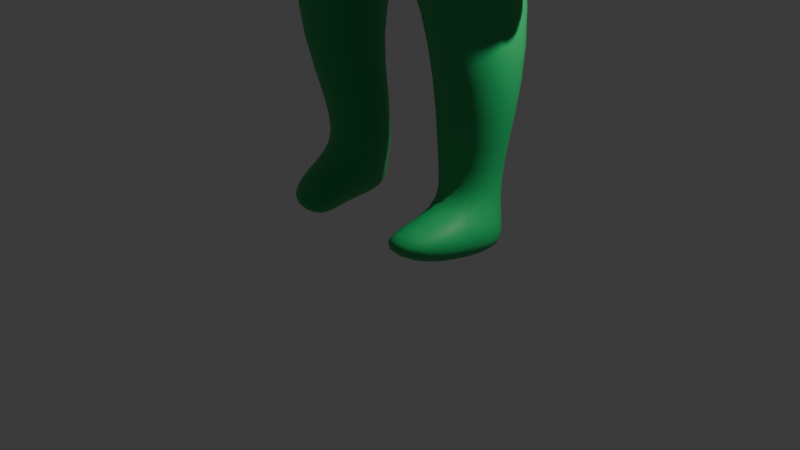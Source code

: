 # Source: mascotte.blend  (saved by Blender 5.0.118; exported with 4.5.12 LTS)
import bpy
from mathutils import Matrix  # noqa: F401  (used for matrix-valued properties, if any)

bpy.ops.wm.read_factory_settings(use_empty=True)
scene = bpy.context.scene
scene.name = 'Scene'

# ---- collections
col_collection = bpy.data.collections.new('Collection'); scene.collection.children.link(col_collection)

# ---- materials (node trees are filled in below, after node groups)
mat_material = bpy.data.materials.new('Material')
mat_material.alpha_threshold = 0.0
mat_material.use_backface_culling_lightprobe_volume = False
mat_material.roughness = 0.5
mat_material.line_color = (0.0, 0.0, 0.0, 1.0)
mat_material_001 = bpy.data.materials.new('Material.001')
mat_pupille = bpy.data.materials.new('Pupille')

# ---- material node trees
mat_material.use_nodes = True; mat_material.node_tree.nodes.clear()
_N = mat_material.node_tree.nodes; _L = mat_material.node_tree.links
n0 = _N.new('ShaderNodeOutputMaterial'); n0.name = 'Material Output'; n0.location = (200, 100)
n1 = _N.new('ShaderNodeBsdfPrincipled'); n1.name = 'Principled BSDF'; n1.location = (-200, 100)
n1.inputs[0].default_value = (0.02935, 0.4982, 0.1418, 1.0)
_L.new(n1.outputs[0], n0.inputs[0])
n0.is_active_output = True
mat_material_001.use_nodes = True; mat_material_001.node_tree.nodes.clear()
_N = mat_material_001.node_tree.nodes; _L = mat_material_001.node_tree.links
n0 = _N.new('ShaderNodeBsdfPrincipled'); n0.name = 'Principled BSDF'; n0.location = (-200, 100)
n1 = _N.new('ShaderNodeOutputMaterial'); n1.name = 'Material Output'; n1.location = (200, 100)
_L.new(n0.outputs[0], n1.inputs[0])
n1.is_active_output = True
mat_pupille.use_nodes = True; mat_pupille.node_tree.nodes.clear()
_N = mat_pupille.node_tree.nodes; _L = mat_pupille.node_tree.links
n0 = _N.new('ShaderNodeBsdfPrincipled'); n0.name = 'Principled BSDF'; n0.location = (-200, 100)
n0.inputs[0].default_value = (0.0, 0.0, 0.0, 1.0)
n1 = _N.new('ShaderNodeOutputMaterial'); n1.name = 'Material Output'; n1.location = (200, 100)
_L.new(n0.outputs[0], n1.inputs[0])
n1.is_active_output = True

# ---- world
world_world = bpy.data.worlds.new('World'); scene.world = world_world
world_world.use_nodes = True; world_world.node_tree.nodes.clear()
_N = world_world.node_tree.nodes; _L = world_world.node_tree.links
n0 = _N.new('ShaderNodeOutputWorld'); n0.name = 'World Output'; n0.location = (200, 100)
n1 = _N.new('ShaderNodeBackground'); n1.name = 'Background'; n1.location = (-200, 100)
n1.inputs[0].default_value = (0.05088, 0.05088, 0.05088, 1.0)
_L.new(n1.outputs[0], n0.inputs[0])
n0.is_active_output = True
world_world.color = (0.05088, 0.05088, 0.05088)
world_world.sun_shadow_jitter_overblur = 0.0

# ---- cameras
cam_camera = bpy.data.cameras.new('Camera')
cam_camera.clip_end = 100.0
cam_camera.ortho_scale = 7.314

# ---- lights
light_light = bpy.data.lights.new('Light', 'POINT')
light_light.energy = 1000.0
light_light.shadow_soft_size = 0.1

# ---- meshes
me_cube = bpy.data.meshes.new('Cube')
me_cube.from_pydata([(1.595, 0.5803, 5.312), (0.7244, 0.5387, 4.323), (1.601, -0.3448, 5.338), (0.7244, -0.3456, 4.392), (0.0, 0.7778, 5.664), (0.0, 0.7262, 4.486), (0.0, -0.7191, 5.554), (0.0, -0.5491, 4.542), (1.103, 0.673, 3.378), (1.103, -0.4193, 3.322), (0.0, 0.9889, 3.153), (0.0, -0.5567, 3.136), (1.504, 0.4601, 2.027), (1.504, -0.3891, 2.091), (0.6561, 0.6294, 1.996), (0.6561, -0.5584, 2.06), (1.206, 0.3814, 0.2282), (1.206, -0.1871, 0.4253), (0.5425, 0.5837, 0.2541), (0.5425, -0.1955, 0.4513), (0.8834, 0.7122, 5.279), (0.0, -0.788, 4.814), (0.9071, -0.2135, 5.301), (0.0, 0.8109, 4.816), (1.954, 0.4202, 5.015), (1.954, 0.001775, 5.015), (2.024, 0.484, 4.386), (2.04, -0.008664, 4.406), (1.207, 0.3814, -0.0615), (1.207, -0.123, -0.0615), (0.5433, 0.5837, -0.0356), (0.5433, -0.1314, -0.0356), (0.3869, -0.8839, 0.2478), (0.9263, -0.8576, 0.2488), (0.3879, -0.6077, -0.02574), (0.9273, -0.5814, -0.02482), (1.37, -0.2531, 5.649), (0.0, -0.506, 5.682), (1.373, 0.6048, 5.581), (0.0, 0.6118, 5.618), (0.3665, -0.02727, 6.561), (0.0, -0.07231, 6.039), (0.3665, 0.3936, 6.576), (0.0, 0.6347, 6.114), (1.38, 0.5009, 3.814), (1.34, 0.1301, 3.811), (2.103, 0.4905, 3.479), (2.035, -0.1296, 3.547), (1.35, 0.4193, 2.981), (1.386, 0.1482, 3.008), (1.889, 0.4101, 3.004), (1.905, 0.02005, 3.024), (2.11, -0.02101, 3.713), (2.094, 0.4512, 3.693), (1.174, -0.01331, 4.203), (1.158, 0.515, 4.183), (1.003, 0.4912, 3.719), (0.0, -0.5529, 3.992), (1.003, -0.3376, 3.789), (0.0, 0.7262, 3.908), (0.3665, -0.02727, 6.678), (0.3665, 0.4007, 6.678), (0.0, 0.6418, 6.486), (0.3376, -0.02727, 7.085), (0.0, -0.07231, 7.239), (0.3376, 0.4007, 7.085), (0.0, 0.6418, 7.239), (0.2728, -0.36, 6.451), (0.0, -0.3828, 6.155), (0.2728, -0.36, 6.723), (0.0, -0.3828, 6.636), (0.0, -0.3828, 7.046), (0.2669, -0.36, 7.005), (0.0, -0.1556, 6.104), (0.0, 0.4847, 5.96), (1.334, 0.6067, 5.917), (1.331, 0.1305, 5.915), (0.421, -0.1173, 0.7156), (1.051, -0.01783, 0.681), (0.421, 0.5696, 0.7156), (1.051, 0.4701, 0.681), (1.568, 0.3519, 2.92), (1.568, 0.01668, 2.92), (1.765, 0.3427, 2.601), (1.765, 0.02005, 2.601), (1.768, 0.1677, 3.382), (2.106, -0.05008, 3.078), (1.721, 0.406, 3.354), (2.087, 0.3958, 3.045), (1.328, 0.09503, 3.488), (1.398, -0.0617, 3.644), (1.522, 0.01451, 3.441), (1.365, 0.04234, 3.483), (1.295, -0.02635, 3.126), (1.378, -0.07481, 3.168), (1.438, 0.001402, 3.106), (1.281, 0.02923, 3.175), (2.134, -0.03936, 3.608), (1.591, -0.01251, 3.897), (1.576, 0.4509, 3.823), (2.121, 0.4432, 3.541)], [], [(0, 4, 39, 38), (22, 2, 6, 21), (58, 57, 11, 9), (0, 2, 25, 24), (23, 4, 0, 20), (8, 9, 13, 12), (56, 58, 9, 8), (59, 56, 8, 10), (10, 8, 12, 14), (9, 11, 15, 13), (11, 10, 14, 15), (78, 77, 19, 17), (17, 19, 32, 33), (77, 79, 18, 19), (80, 78, 17, 16), (79, 80, 16, 18), (5, 23, 20, 1), (1, 20, 22, 3), (3, 22, 21, 7), (2, 22, 27, 25), (20, 0, 24, 26), (30, 28, 29, 31), (19, 18, 30, 31), (16, 17, 29, 28), (18, 16, 28, 30), (33, 32, 34, 35), (19, 31, 34, 32), (31, 29, 35, 34), (29, 17, 33, 35), (75, 74, 43, 42), (6, 2, 36, 37), (2, 0, 38, 36), (41, 40, 67, 68), (76, 75, 42, 40), (73, 76, 40, 41), (26, 24, 25, 27), (100, 97, 47, 46), (86, 85, 49, 51), (97, 98, 45, 47), (98, 99, 44, 45), (99, 100, 46, 44), (50, 51, 84, 83), (85, 87, 48, 49), (87, 88, 50, 48), (88, 86, 51, 50), (20, 26, 53, 55), (22, 20, 55, 54), (27, 22, 54, 52), (26, 27, 52, 53), (5, 1, 56, 59), (1, 3, 58, 56), (3, 7, 57, 58), (61, 62, 66, 65), (42, 43, 62, 61), (40, 42, 61, 60), (65, 66, 64, 63), (60, 61, 65, 63), (40, 60, 69, 67), (68, 67, 69, 70), (70, 69, 72, 71), (60, 63, 72, 69), (63, 64, 71, 72), (37, 36, 76, 73), (36, 38, 75, 76), (38, 39, 74, 75), (14, 12, 80, 79), (12, 13, 78, 80), (15, 14, 79, 77), (13, 15, 77, 78), (82, 81, 83, 84), (51, 49, 82, 84), (49, 48, 81, 82), (48, 50, 83, 81), (46, 47, 86, 88), (44, 46, 88, 87), (45, 44, 87, 85), (47, 45, 89, 90), (89, 92, 96, 93), (86, 47, 90, 91), (45, 85, 92, 89), (85, 86, 91, 92), (94, 93, 96, 95), (90, 89, 93, 94), (92, 91, 95, 96), (91, 90, 94, 95), (55, 53, 100, 99), (54, 55, 99, 98), (52, 54, 98, 97), (53, 52, 97, 100)])
me_cube.polygons.foreach_set('use_smooth', [True] * 89)
_uv = me_cube.uv_layers.new(name='UVMap')
_uv.uv.foreach_set('vector', [0.625, 0.5, 0.625, 0.25, 0.625, 0.25, 0.625, 0.5, 0.4354, 0.75, 0.625, 0.75, 0.6288, 0.9805, 0.4354, 1.0, 0.375, 0.75, 0.375, 1.0, 0.375, 1.0, 0.375, 0.75, 0.625, 0.5, 0.625, 0.75, 0.625, 0.75, 0.625, 0.5, 0.4354, 0.25, 0.625, 0.25, 0.625, 0.5, 0.4354, 0.5, 0.375, 0.5, 0.375, 0.75, 0.375, 0.75, 0.375, 0.5, 0.375, 0.5, 0.375, 0.75, 0.375, 0.75, 0.375, 0.5, 0.375, 0.25, 0.375, 0.5, 0.375, 0.5, 0.375, 0.25, 0.375, 0.25, 0.375, 0.5, 0.375, 0.5, 0.375, 0.25, 0.375, 0.75, 0.375, 1.0, 0.375, 1.0, 0.375, 0.75, 0.0, 0.0, 0.0, 0.0, 0.0, 0.0, 0.0, 0.0, 0.375, 0.75, 0.375, 1.0, 0.375, 1.0, 0.375, 0.75, 0.375, 0.75, 0.375, 1.0, 0.375, 1.0, 0.375, 0.75, 0.0, 0.0, 0.0, 0.0, 0.0, 0.0, 0.0, 0.0, 0.375, 0.5, 0.375, 0.75, 0.375, 0.75, 0.375, 0.5, 0.375, 0.25, 0.375, 0.5, 0.375, 0.5, 0.375, 0.25, 0.375, 0.25, 0.4354, 0.25, 0.4354, 0.5, 0.375, 0.5, 0.375, 0.5, 0.4354, 0.5, 0.4354, 0.75, 0.375, 0.75, 0.375, 0.75, 0.4354, 0.75, 0.4354, 1.0, 0.375, 1.0, 0.625, 0.75, 0.4354, 0.75, 0.4354, 0.75, 0.625, 0.75, 0.4354, 0.5, 0.625, 0.5, 0.625, 0.5, 0.4354, 0.5, 0.125, 0.5, 0.375, 0.5, 0.375, 0.75, 0.125, 0.75, 0.0, 0.0, 0.0, 0.0, 0.0, 0.0, 0.0, 0.0, 0.375, 0.5, 0.375, 0.75, 0.375, 0.75, 0.375, 0.5, 0.375, 0.25, 0.375, 0.5, 0.375, 0.5, 0.375, 0.25, 0.375, 0.75, 0.375, 1.0, 0.375, 1.0, 0.375, 0.75, 0.0, 0.0, 0.0, 0.0, 0.0, 0.0, 0.0, 0.0, 0.125, 0.75, 0.375, 0.75, 0.375, 0.75, 0.125, 0.75, 0.375, 0.75, 0.375, 0.75, 0.375, 0.75, 0.375, 0.75, 0.625, 0.5, 0.625, 0.25, 0.625, 0.25, 0.625, 0.5, 0.6288, 0.9805, 0.625, 0.75, 0.625, 0.75, 0.6288, 0.9805, 0.625, 0.75, 0.625, 0.5, 0.625, 0.5, 0.625, 0.75, 0.6288, 0.9805, 0.625, 0.75, 0.625, 0.75, 0.6288, 0.9805, 0.625, 0.75, 0.625, 0.5, 0.625, 0.5, 0.625, 0.75, 0.6288, 0.9805, 0.625, 0.75, 0.625, 0.75, 0.6288, 0.9805, 0.4354, 0.5, 0.625, 0.5, 0.625, 0.75, 0.4354, 0.75, 0.4354, 0.5, 0.4354, 0.75, 0.4354, 0.75, 0.4354, 0.5, 0.4354, 0.75, 0.4354, 0.75, 0.4354, 0.75, 0.4354, 0.75, 0.4354, 0.75, 0.4354, 0.75, 0.4354, 0.75, 0.4354, 0.75, 0.4354, 0.75, 0.4354, 0.5, 0.4354, 0.5, 0.4354, 0.75, 0.4354, 0.5, 0.4354, 0.5, 0.4354, 0.5, 0.4354, 0.5, 0.4354, 0.5, 0.4354, 0.75, 0.4354, 0.75, 0.4354, 0.5, 0.4354, 0.75, 0.4354, 0.5, 0.4354, 0.5, 0.4354, 0.75, 0.4354, 0.5, 0.4354, 0.5, 0.4354, 0.5, 0.4354, 0.5, 0.4354, 0.5, 0.4354, 0.75, 0.4354, 0.75, 0.4354, 0.5, 0.4354, 0.5, 0.4354, 0.5, 0.4354, 0.5, 0.4354, 0.5, 0.4354, 0.75, 0.4354, 0.5, 0.4354, 0.5, 0.4354, 0.75, 0.4354, 0.75, 0.4354, 0.75, 0.4354, 0.75, 0.4354, 0.75, 0.4354, 0.5, 0.4354, 0.75, 0.4354, 0.75, 0.4354, 0.5, 0.375, 0.25, 0.375, 0.5, 0.375, 0.5, 0.375, 0.25, 0.375, 0.5, 0.375, 0.75, 0.375, 0.75, 0.375, 0.5, 0.375, 0.75, 0.375, 1.0, 0.375, 1.0, 0.375, 0.75, 0.625, 0.5, 0.625, 0.25, 0.625, 0.25, 0.625, 0.5, 0.625, 0.5, 0.625, 0.25, 0.625, 0.25, 0.625, 0.5, 0.625, 0.75, 0.625, 0.5, 0.625, 0.5, 0.625, 0.75, 0.625, 0.5, 0.875, 0.5, 0.875, 0.7098, 0.625, 0.75, 0.625, 0.75, 0.625, 0.5, 0.625, 0.5, 0.625, 0.75, 0.625, 0.75, 0.625, 0.75, 0.625, 0.75, 0.625, 0.75, 0.6288, 0.9805, 0.625, 0.75, 0.625, 0.75, 0.6288, 0.9805, 0.6288, 0.9805, 0.625, 0.75, 0.625, 0.75, 0.6288, 0.9805, 0.625, 0.75, 0.625, 0.75, 0.625, 0.75, 0.625, 0.75, 0.625, 0.75, 0.875, 0.7098, 0.875, 0.7098, 0.625, 0.75, 0.6288, 0.9805, 0.625, 0.75, 0.625, 0.75, 0.6288, 0.9805, 0.625, 0.75, 0.625, 0.5, 0.625, 0.5, 0.625, 0.75, 0.625, 0.5, 0.625, 0.25, 0.625, 0.25, 0.625, 0.5, 0.375, 0.25, 0.375, 0.5, 0.375, 0.5, 0.375, 0.25, 0.375, 0.5, 0.375, 0.75, 0.375, 0.75, 0.375, 0.5, 0.0, 0.0, 0.0, 0.0, 0.0, 0.0, 0.0, 0.0, 0.375, 0.75, 0.375, 1.0, 0.375, 1.0, 0.375, 0.75, 0.4354, 0.75, 0.4354, 0.5, 0.4354, 0.5, 0.4354, 0.75, 0.4354, 0.75, 0.4354, 0.75, 0.4354, 0.75, 0.4354, 0.75, 0.4354, 0.75, 0.4354, 0.5, 0.4354, 0.5, 0.4354, 0.75, 0.4354, 0.5, 0.4354, 0.5, 0.4354, 0.5, 0.4354, 0.5, 0.4354, 0.5, 0.4354, 0.75, 0.4354, 0.75, 0.4354, 0.5, 0.4354, 0.5, 0.4354, 0.5, 0.4354, 0.5, 0.4354, 0.5, 0.4354, 0.75, 0.4354, 0.5, 0.4354, 0.5, 0.4354, 0.75, 0.4354, 0.75, 0.4354, 0.75, 0.4354, 0.75, 0.4354, 0.75, 0.4354, 0.75, 0.4354, 0.75, 0.4354, 0.75, 0.4354, 0.75, 0.4354, 0.75, 0.4354, 0.75, 0.4354, 0.75, 0.4354, 0.75, 0.4354, 0.75, 0.4354, 0.75, 0.4354, 0.75, 0.4354, 0.75, 0.4354, 0.75, 0.4354, 0.75, 0.4354, 0.75, 0.4354, 0.75, 0.4354, 0.75, 0.4354, 0.75, 0.4354, 0.75, 0.4354, 0.75, 0.4354, 0.75, 0.4354, 0.75, 0.4354, 0.75, 0.4354, 0.75, 0.4354, 0.75, 0.4354, 0.75, 0.4354, 0.75, 0.4354, 0.75, 0.4354, 0.75, 0.4354, 0.75, 0.4354, 0.75, 0.4354, 0.75, 0.4354, 0.5, 0.4354, 0.5, 0.4354, 0.5, 0.4354, 0.5, 0.4354, 0.75, 0.4354, 0.5, 0.4354, 0.5, 0.4354, 0.75, 0.4354, 0.75, 0.4354, 0.75, 0.4354, 0.75, 0.4354, 0.75, 0.4354, 0.5, 0.4354, 0.75, 0.4354, 0.75, 0.4354, 0.5])
me_cube.materials.append(mat_material)
me_cube.use_mirror_vertex_groups = False
me_cube.update()
me_sphere = bpy.data.meshes.new('Sphere')
me_sphere.from_pydata([(1.366, -0.9999, -1.792e-05), (1.366, -0.8405, 0.5582), (1.366, -0.5692, 0.8386), (1.366, -0.2112, 0.9938), (1.366, -0.01644, 1.016), (1.404, -0.9839, 0.1916), (1.441, -0.93, 0.3765), (1.474, -0.8403, 0.5476), (1.504, -0.7184, 0.6982), (1.528, -0.5689, 0.8226), (1.546, -0.3975, 0.9161), (1.557, -0.2109, 0.975), (1.561, -0.01612, 0.997), (1.441, -0.9837, 0.1805), (1.512, -0.9296, 0.3547), (1.579, -0.8398, 0.516), (1.637, -0.7178, 0.658), (1.684, -0.5681, 0.7753), (1.719, -0.3967, 0.8635), (1.741, -0.21, 0.9192), (1.749, -0.01519, 0.9401), (1.474, -0.9834, 0.1625), (1.579, -0.929, 0.3194), (1.675, -0.839, 0.4646), (1.759, -0.7167, 0.5926), (1.828, -0.5669, 0.6985), (1.879, -0.3953, 0.7782), (1.911, -0.2085, 0.8285), (1.922, -0.01368, 0.8477), (1.504, -0.983, 0.1382), (1.637, -0.9283, 0.2718), (1.759, -0.8379, 0.3955), (1.866, -0.7153, 0.5047), (1.954, -0.5652, 0.5951), (2.019, -0.3934, 0.6633), (2.059, -0.2065, 0.7066), (2.073, -0.01164, 0.7234), (1.528, -0.9825, 0.1087), (1.684, -0.9273, 0.2138), (1.828, -0.8365, 0.3114), (1.954, -0.7135, 0.3976), (2.057, -0.5631, 0.4691), (2.134, -0.3911, 0.5233), (2.181, -0.2041, 0.558), (2.197, -0.009162, 0.5718), (1.546, -0.9819, 0.07494), (1.719, -0.9262, 0.1477), (1.879, -0.8349, 0.2153), (2.019, -0.7115, 0.2753), (2.134, -0.5608, 0.3254), (2.219, -0.3885, 0.3636), (2.272, -0.2013, 0.3884), (2.29, -0.006332, 0.399), (1.557, -0.9813, 0.03835), (1.741, -0.925, 0.07588), (1.911, -0.8332, 0.1111), (2.059, -0.7093, 0.1427), (2.181, -0.5582, 0.1694), (2.272, -0.3857, 0.1903), (2.328, -0.1983, 0.2045), (2.347, -0.003262, 0.2114), (1.561, -0.9807, 0.0002966), (1.749, -0.9238, 0.001228), (1.922, -0.8314, 0.00274), (2.073, -0.7071, 0.004776), (2.197, -0.5556, 0.007256), (2.29, -0.3827, 0.01009), (2.347, -0.1951, 0.01316), (2.366, -6.917e-05, 0.01635), (1.557, -0.9801, -0.03776), (1.741, -0.9226, -0.07342), (1.911, -0.8297, -0.1056), (2.059, -0.7048, -0.1332), (2.181, -0.5529, -0.1549), (2.272, -0.3798, -0.1701), (2.328, -0.192, -0.1782), (2.347, 0.003124, -0.1787), (1.546, -0.9795, -0.07435), (1.719, -0.9214, -0.1452), (1.879, -0.8279, -0.2098), (2.019, -0.7027, -0.2658), (2.134, -0.5504, -0.3109), (2.219, -0.3769, -0.3434), (2.272, -0.189, -0.3621), (2.29, 0.006194, -0.3663), (1.528, -0.9789, -0.1081), (1.684, -0.9203, -0.2114), (1.828, -0.8264, -0.3059), (1.954, -0.7007, -0.388), (2.057, -0.548, -0.4546), (2.134, -0.3743, -0.5031), (2.181, -0.1862, -0.5317), (2.197, 0.009024, -0.5391), (1.504, -0.9785, -0.1376), (1.637, -0.9194, -0.2693), (1.759, -0.825, -0.3901), (1.866, -0.6989, -0.4952), (1.954, -0.5459, -0.5806), (2.019, -0.372, -0.6431), (2.059, -0.1838, -0.6803), (2.073, 0.0115, -0.6907), (1.474, -0.9781, -0.1619), (1.579, -0.9186, -0.3169), (1.675, -0.8239, -0.4591), (1.759, -0.6975, -0.5831), (1.828, -0.5442, -0.684), (1.879, -0.3701, -0.758), (1.911, -0.1818, -0.8022), (1.922, 0.01354, -0.815), (1.441, -0.9778, -0.1799), (1.512, -0.918, -0.3523), (1.579, -0.823, -0.5105), (1.637, -0.6964, -0.6484), (1.684, -0.543, -0.7608), (1.719, -0.3687, -0.8434), (1.741, -0.1803, -0.8928), (1.749, 0.01505, -0.9074), (1.404, -0.9776, -0.191), (1.441, -0.9177, -0.3741), (1.474, -0.8225, -0.5421), (1.504, -0.6957, -0.6887), (1.528, -0.5422, -0.8081), (1.546, -0.3679, -0.8959), (1.557, -0.1794, -0.9487), (1.561, 0.01598, -0.9643), (1.366, -0.9775, -0.1948), (1.366, -0.9176, -0.3814), (1.366, -0.8223, -0.5528), (1.366, -0.6955, -0.7022), (1.366, -0.542, -0.8241), (1.366, -0.3676, -0.9137), (1.366, -0.1791, -0.9675), (1.366, 0.0163, -0.9835), (1.328, -0.9776, -0.191), (1.291, -0.9177, -0.3741), (1.258, -0.8225, -0.5421), (1.228, -0.6957, -0.6887), (1.204, -0.5422, -0.8081), (1.186, -0.3679, -0.8959), (1.175, -0.1794, -0.9487), (1.171, 0.01598, -0.9643), (1.291, -0.9778, -0.1799), (1.219, -0.918, -0.3523), (1.153, -0.823, -0.5105), (1.095, -0.6964, -0.6484), (1.048, -0.543, -0.7608), (1.012, -0.3687, -0.8434), (0.9906, -0.1803, -0.8928), (0.9832, 0.01505, -0.9074), (1.258, -0.9781, -0.1619), (1.153, -0.9186, -0.3169), (1.057, -0.8239, -0.4591), (0.9731, -0.6975, -0.5831), (0.904, -0.5442, -0.684), (0.8527, -0.3701, -0.758), (0.821, -0.1818, -0.8022), (0.8104, 0.01354, -0.815), (1.228, -0.9785, -0.1376), (1.095, -0.9194, -0.2693), (0.9731, -0.825, -0.3901), (0.8659, -0.6989, -0.4952), (0.778, -0.5459, -0.5806), (0.7126, -0.372, -0.6431), (0.6724, -0.1838, -0.6803), (0.6588, 0.0115, -0.6907), (1.204, -0.9789, -0.1081), (1.048, -0.9203, -0.2114), (0.904, -0.8264, -0.3059), (0.778, -0.7007, -0.388), (0.6746, -0.548, -0.4546), (0.5978, -0.3743, -0.5031), (0.5504, -0.1862, -0.5317), (0.5345, 0.009024, -0.5391), (1.186, -0.9795, -0.07435), (1.012, -0.9214, -0.1452), (0.8527, -0.8279, -0.2098), (0.7126, -0.7027, -0.2658), (0.5978, -0.5504, -0.3109), (0.5124, -0.3769, -0.3434), (0.4598, -0.189, -0.3621), (0.4421, 0.006194, -0.3663), (1.175, -0.9801, -0.03776), (0.9906, -0.9226, -0.07342), (0.821, -0.8297, -0.1056), (0.6724, -0.7048, -0.1332), (0.5504, -0.5529, -0.1549), (0.4598, -0.3798, -0.1701), (0.404, -0.192, -0.1782), (0.3851, 0.003124, -0.1787), (1.171, -0.9807, 0.0002966), (0.9832, -0.9238, 0.001228), (0.8104, -0.8314, 0.002741), (0.6588, -0.7071, 0.004776), (0.5345, -0.5556, 0.007256), (0.4421, -0.3827, 0.01009), (0.3851, -0.1951, 0.01316), (0.3659, -6.918e-05, 0.01635), (1.175, -0.9813, 0.03835), (0.9906, -0.925, 0.07588), (0.821, -0.8332, 0.1111), (0.6724, -0.7093, 0.1427), (0.5504, -0.5582, 0.1694), (0.4598, -0.3857, 0.1903), (0.404, -0.1983, 0.2045), (0.3851, -0.003262, 0.2114), (1.186, -0.9819, 0.07494), (1.012, -0.9262, 0.1477), (0.8527, -0.8349, 0.2153), (0.7126, -0.7115, 0.2753), (0.5978, -0.5608, 0.3254), (0.5124, -0.3885, 0.3636), (0.4598, -0.2013, 0.3884), (0.4421, -0.006332, 0.399), (1.204, -0.9825, 0.1087), (1.048, -0.9273, 0.2138), (0.904, -0.8365, 0.3114), (0.778, -0.7135, 0.3976), (0.6746, -0.5631, 0.4691), (0.5978, -0.3911, 0.5233), (0.5504, -0.2041, 0.558), (0.5345, -0.009162, 0.5718), (1.228, -0.983, 0.1382), (1.095, -0.9283, 0.2718), (0.9731, -0.8379, 0.3955), (0.8659, -0.7153, 0.5047), (0.778, -0.5652, 0.5951), (0.7126, -0.3934, 0.6633), (0.6724, -0.2065, 0.7066), (0.6588, -0.01164, 0.7234), (1.258, -0.9834, 0.1625), (1.153, -0.929, 0.3194), (1.057, -0.839, 0.4646), (0.9731, -0.7167, 0.5926), (0.904, -0.5669, 0.6985), (0.8527, -0.3953, 0.7782), (0.821, -0.2085, 0.8285), (0.8104, -0.01368, 0.8477), (1.291, -0.9837, 0.1805), (1.219, -0.9296, 0.3547), (1.153, -0.8398, 0.516), (1.095, -0.7178, 0.658), (1.048, -0.5681, 0.7753), (1.012, -0.3967, 0.8635), (0.9906, -0.21, 0.9192), (0.9832, -0.01519, 0.9401), (1.328, -0.9839, 0.1916), (1.291, -0.93, 0.3765), (1.258, -0.8403, 0.5476), (1.228, -0.7184, 0.6982), (1.204, -0.5689, 0.8226), (1.186, -0.3975, 0.9161), (1.175, -0.2109, 0.975), (1.171, -0.01612, 0.997), (1.366, -0.9839, 0.1954), (1.366, -0.9301, 0.3839), (1.366, -0.7187, 0.7118), (1.366, -0.3978, 0.9338), (1.557, 0.1612, 0.9874), (1.366, 0.1609, 1.006), (1.741, 0.1621, 0.9316), (1.911, 0.1636, 0.8409), (2.059, 0.1656, 0.719), (2.181, 0.168, 0.5704), (2.272, 0.1708, 0.4008), (2.328, 0.1738, 0.2169), (2.347, 0.177, 0.02555), (2.328, 0.1801, -0.1658), (2.272, 0.1831, -0.3497), (2.181, 0.1859, -0.5193), (2.059, 0.1883, -0.6679), (1.911, 0.1903, -0.7898), (1.741, 0.1918, -0.8805), (1.557, 0.1927, -0.9363), (1.366, 0.193, -0.9551), (1.175, 0.1927, -0.9363), (0.9906, 0.1918, -0.8805), (0.821, 0.1903, -0.7898), (0.6724, 0.1883, -0.6679), (0.5504, 0.1859, -0.5193), (0.4598, 0.1831, -0.3497), (0.404, 0.1801, -0.1658), (0.3851, 0.177, 0.02555), (0.404, 0.1738, 0.2169), (0.4598, 0.1708, 0.4008), (0.5504, 0.168, 0.5704), (0.6724, 0.1656, 0.719), (0.821, 0.1636, 0.8409), (0.9906, 0.1621, 0.9316), (1.175, 0.1612, 0.9874)], [], [(253, 0, 5), (258, 4, 12, 257), (254, 253, 5, 6), (1, 254, 6, 7), (255, 1, 7, 8), (2, 255, 8, 9), (256, 2, 9, 10), (3, 256, 10, 11), (4, 3, 11, 12), (12, 11, 19, 20), (5, 0, 13), (257, 12, 20, 259), (6, 5, 13, 14), (7, 6, 14, 15), (8, 7, 15, 16), (9, 8, 16, 17), (10, 9, 17, 18), (11, 10, 18, 19), (16, 15, 23, 24), (17, 16, 24, 25), (18, 17, 25, 26), (19, 18, 26, 27), (20, 19, 27, 28), (13, 0, 21), (259, 20, 28, 260), (14, 13, 21, 22), (15, 14, 22, 23), (28, 27, 35, 36), (21, 0, 29), (260, 28, 36, 261), (22, 21, 29, 30), (23, 22, 30, 31), (24, 23, 31, 32), (25, 24, 32, 33), (26, 25, 33, 34), (27, 26, 34, 35), (33, 32, 40, 41), (34, 33, 41, 42), (35, 34, 42, 43), (36, 35, 43, 44), (29, 0, 37), (261, 36, 44, 262), (30, 29, 37, 38), (31, 30, 38, 39), (32, 31, 39, 40), (37, 0, 45), (262, 44, 52, 263), (38, 37, 45, 46), (39, 38, 46, 47), (40, 39, 47, 48), (41, 40, 48, 49), (42, 41, 49, 50), (43, 42, 50, 51), (44, 43, 51, 52), (49, 48, 56, 57), (50, 49, 57, 58), (51, 50, 58, 59), (52, 51, 59, 60), (45, 0, 53), (263, 52, 60, 264), (46, 45, 53, 54), (47, 46, 54, 55), (48, 47, 55, 56), (264, 60, 68, 265), (54, 53, 61, 62), (55, 54, 62, 63), (56, 55, 63, 64), (57, 56, 64, 65), (58, 57, 65, 66), (59, 58, 66, 67), (60, 59, 67, 68), (53, 0, 61), (66, 65, 73, 74), (67, 66, 74, 75), (68, 67, 75, 76), (61, 0, 69), (265, 68, 76, 266), (62, 61, 69, 70), (63, 62, 70, 71), (64, 63, 71, 72), (65, 64, 72, 73), (71, 70, 78, 79), (72, 71, 79, 80), (73, 72, 80, 81), (74, 73, 81, 82), (75, 74, 82, 83), (76, 75, 83, 84), (69, 0, 77), (266, 76, 84, 267), (70, 69, 77, 78), (83, 82, 90, 91), (84, 83, 91, 92), (77, 0, 85), (267, 84, 92, 268), (78, 77, 85, 86), (79, 78, 86, 87), (80, 79, 87, 88), (81, 80, 88, 89), (82, 81, 89, 90), (87, 86, 94, 95), (88, 87, 95, 96), (89, 88, 96, 97), (90, 89, 97, 98), (91, 90, 98, 99), (92, 91, 99, 100), (85, 0, 93), (268, 92, 100, 269), (86, 85, 93, 94), (99, 98, 106, 107), (100, 99, 107, 108), (93, 0, 101), (269, 100, 108, 270), (94, 93, 101, 102), (95, 94, 102, 103), (96, 95, 103, 104), (97, 96, 104, 105), (98, 97, 105, 106), (104, 103, 111, 112), (105, 104, 112, 113), (106, 105, 113, 114), (107, 106, 114, 115), (108, 107, 115, 116), (101, 0, 109), (270, 108, 116, 271), (102, 101, 109, 110), (103, 102, 110, 111), (116, 115, 123, 124), (109, 0, 117), (271, 116, 124, 272), (110, 109, 117, 118), (111, 110, 118, 119), (112, 111, 119, 120), (113, 112, 120, 121), (114, 113, 121, 122), (115, 114, 122, 123), (120, 119, 127, 128), (121, 120, 128, 129), (122, 121, 129, 130), (123, 122, 130, 131), (124, 123, 131, 132), (117, 0, 125), (272, 124, 132, 273), (118, 117, 125, 126), (119, 118, 126, 127), (132, 131, 139, 140), (125, 0, 133), (273, 132, 140, 274), (126, 125, 133, 134), (127, 126, 134, 135), (128, 127, 135, 136), (129, 128, 136, 137), (130, 129, 137, 138), (131, 130, 138, 139), (137, 136, 144, 145), (138, 137, 145, 146), (139, 138, 146, 147), (140, 139, 147, 148), (133, 0, 141), (274, 140, 148, 275), (134, 133, 141, 142), (135, 134, 142, 143), (136, 135, 143, 144), (275, 148, 156, 276), (142, 141, 149, 150), (143, 142, 150, 151), (144, 143, 151, 152), (145, 144, 152, 153), (146, 145, 153, 154), (147, 146, 154, 155), (148, 147, 155, 156), (141, 0, 149), (154, 153, 161, 162), (155, 154, 162, 163), (156, 155, 163, 164), (149, 0, 157), (276, 156, 164, 277), (150, 149, 157, 158), (151, 150, 158, 159), (152, 151, 159, 160), (153, 152, 160, 161), (158, 157, 165, 166), (159, 158, 166, 167), (160, 159, 167, 168), (161, 160, 168, 169), (162, 161, 169, 170), (163, 162, 170, 171), (164, 163, 171, 172), (157, 0, 165), (277, 164, 172, 278), (170, 169, 177, 178), (171, 170, 178, 179), (172, 171, 179, 180), (165, 0, 173), (278, 172, 180, 279), (166, 165, 173, 174), (167, 166, 174, 175), (168, 167, 175, 176), (169, 168, 176, 177), (175, 174, 182, 183), (176, 175, 183, 184), (177, 176, 184, 185), (178, 177, 185, 186), (179, 178, 186, 187), (180, 179, 187, 188), (173, 0, 181), (279, 180, 188, 280), (174, 173, 181, 182), (187, 186, 194, 195), (188, 187, 195, 196), (181, 0, 189), (280, 188, 196, 281), (182, 181, 189, 190), (183, 182, 190, 191), (184, 183, 191, 192), (185, 184, 192, 193), (186, 185, 193, 194), (191, 190, 198, 199), (192, 191, 199, 200), (193, 192, 200, 201), (194, 193, 201, 202), (195, 194, 202, 203), (196, 195, 203, 204), (189, 0, 197), (281, 196, 204, 282), (190, 189, 197, 198), (203, 202, 210, 211), (204, 203, 211, 212), (197, 0, 205), (282, 204, 212, 283), (198, 197, 205, 206), (199, 198, 206, 207), (200, 199, 207, 208), (201, 200, 208, 209), (202, 201, 209, 210), (208, 207, 215, 216), (209, 208, 216, 217), (210, 209, 217, 218), (211, 210, 218, 219), (212, 211, 219, 220), (205, 0, 213), (283, 212, 220, 284), (206, 205, 213, 214), (207, 206, 214, 215), (220, 219, 227, 228), (213, 0, 221), (284, 220, 228, 285), (214, 213, 221, 222), (215, 214, 222, 223), (216, 215, 223, 224), (217, 216, 224, 225), (218, 217, 225, 226), (219, 218, 226, 227), (225, 224, 232, 233), (226, 225, 233, 234), (227, 226, 234, 235), (228, 227, 235, 236), (221, 0, 229), (285, 228, 236, 286), (222, 221, 229, 230), (223, 222, 230, 231), (224, 223, 231, 232), (229, 0, 237), (286, 236, 244, 287), (230, 229, 237, 238), (231, 230, 238, 239), (232, 231, 239, 240), (233, 232, 240, 241), (234, 233, 241, 242), (235, 234, 242, 243), (236, 235, 243, 244), (241, 240, 248, 249), (242, 241, 249, 250), (243, 242, 250, 251), (244, 243, 251, 252), (237, 0, 245), (287, 244, 252, 288), (238, 237, 245, 246), (239, 238, 246, 247), (240, 239, 247, 248), (288, 252, 4, 258), (246, 245, 253, 254), (247, 246, 254, 1), (248, 247, 1, 255), (249, 248, 255, 2), (250, 249, 2, 256), (251, 250, 256, 3), (252, 251, 3, 4), (245, 0, 253)])
me_sphere.polygons.foreach_set('material_index', [1, 0, 1, 0, 0, 0, 0, 0, 0, 0, 1, 0, 1, 0, 0, 0, 0, 0, 0, 0, 0, 0, 0, 1, 0, 1, 0, 0, 1, 0, 1, 0, 0, 0, 0, 0, 0, 0, 0, 0, 1, 0, 1, 0, 0, 1, 0, 1, 0, 0, 0, 0, 0, 0, 0, 0, 0, 0, 1, 0, 1, 0, 0, 0, 1, 0, 0, 0, 0, 0, 0, 1, 0, 0, 0, 1, 0, 1, 0, 0, 0, 0, 0, 0, 0, 0, 0, 1, 0, 1, 0, 0, 1, 0, 1, 0, 0, 0, 0, 0, 0, 0, 0, 0, 0, 1, 0, 1, 0, 0, 1, 0, 1, 0, 0, 0, 0, 0, 0, 0, 0, 0, 1, 0, 1, 0, 0, 1, 0, 1, 0, 0, 0, 0, 0, 0, 0, 0, 0, 0, 1, 0, 1, 0, 0, 1, 0, 1, 0, 0, 0, 0, 0, 0, 0, 0, 0, 1, 0, 1, 0, 0, 0, 1, 0, 0, 0, 0, 0, 0, 1, 0, 0, 0, 1, 0, 1, 0, 0, 0, 1, 0, 0, 0, 0, 0, 0, 1, 0, 0, 0, 0, 1, 0, 1, 0, 0, 0, 0, 0, 0, 0, 0, 0, 1, 0, 1, 0, 0, 1, 0, 1, 0, 0, 0, 0, 0, 0, 0, 0, 0, 0, 1, 0, 1, 0, 0, 1, 0, 1, 0, 0, 0, 0, 0, 0, 0, 0, 0, 1, 0, 1, 0, 0, 1, 0, 1, 0, 0, 0, 0, 0, 0, 0, 0, 0, 1, 0, 1, 0, 0, 1, 0, 1, 0, 0, 0, 0, 0, 0, 0, 0, 0, 0, 1, 0, 1, 0, 0, 0, 1, 0, 0, 0, 0, 0, 0, 1])
_uv = me_sphere.uv_layers.new(name='UVMap')
_uv.uv.foreach_set('vector', [0.75, 0.9375, 0.7344, 1.0, 0.7188, 0.9375, 0.75, 0.4375, 0.75, 0.5, 0.7188, 0.5, 0.7188, 0.4375, 0.75, 0.875, 0.75, 0.9375, 0.7188, 0.9375, 0.7188, 0.875, 0.75, 0.8125, 0.75, 0.875, 0.7188, 0.875, 0.7188, 0.8125, 0.75, 0.75, 0.75, 0.8125, 0.7188, 0.8125, 0.7188, 0.75, 0.75, 0.6875, 0.75, 0.75, 0.7188, 0.75, 0.7188, 0.6875, 0.75, 0.625, 0.75, 0.6875, 0.7188, 0.6875, 0.7188, 0.625, 0.75, 0.5625, 0.75, 0.625, 0.7188, 0.625, 0.7188, 0.5625, 0.75, 0.5, 0.75, 0.5625, 0.7188, 0.5625, 0.7188, 0.5, 0.7188, 0.5, 0.7188, 0.5625, 0.6875, 0.5625, 0.6875, 0.5, 0.7188, 0.9375, 0.7031, 1.0, 0.6875, 0.9375, 0.7188, 0.4375, 0.7188, 0.5, 0.6875, 0.5, 0.6875, 0.4375, 0.7188, 0.875, 0.7188, 0.9375, 0.6875, 0.9375, 0.6875, 0.875, 0.7188, 0.8125, 0.7188, 0.875, 0.6875, 0.875, 0.6875, 0.8125, 0.7188, 0.75, 0.7188, 0.8125, 0.6875, 0.8125, 0.6875, 0.75, 0.7188, 0.6875, 0.7188, 0.75, 0.6875, 0.75, 0.6875, 0.6875, 0.7188, 0.625, 0.7188, 0.6875, 0.6875, 0.6875, 0.6875, 0.625, 0.7188, 0.5625, 0.7188, 0.625, 0.6875, 0.625, 0.6875, 0.5625, 0.6875, 0.75, 0.6875, 0.8125, 0.6562, 0.8125, 0.6562, 0.75, 0.6875, 0.6875, 0.6875, 0.75, 0.6562, 0.75, 0.6562, 0.6875, 0.6875, 0.625, 0.6875, 0.6875, 0.6562, 0.6875, 0.6562, 0.625, 0.6875, 0.5625, 0.6875, 0.625, 0.6562, 0.625, 0.6562, 0.5625, 0.6875, 0.5, 0.6875, 0.5625, 0.6562, 0.5625, 0.6562, 0.5, 0.6875, 0.9375, 0.6719, 1.0, 0.6562, 0.9375, 0.6875, 0.4375, 0.6875, 0.5, 0.6562, 0.5, 0.6562, 0.4375, 0.6875, 0.875, 0.6875, 0.9375, 0.6562, 0.9375, 0.6562, 0.875, 0.6875, 0.8125, 0.6875, 0.875, 0.6562, 0.875, 0.6562, 0.8125, 0.6562, 0.5, 0.6562, 0.5625, 0.625, 0.5625, 0.625, 0.5, 0.6562, 0.9375, 0.6406, 1.0, 0.625, 0.9375, 0.6562, 0.4375, 0.6562, 0.5, 0.625, 0.5, 0.625, 0.4375, 0.6562, 0.875, 0.6562, 0.9375, 0.625, 0.9375, 0.625, 0.875, 0.6562, 0.8125, 0.6562, 0.875, 0.625, 0.875, 0.625, 0.8125, 0.6562, 0.75, 0.6562, 0.8125, 0.625, 0.8125, 0.625, 0.75, 0.6562, 0.6875, 0.6562, 0.75, 0.625, 0.75, 0.625, 0.6875, 0.6562, 0.625, 0.6562, 0.6875, 0.625, 0.6875, 0.625, 0.625, 0.6562, 0.5625, 0.6562, 0.625, 0.625, 0.625, 0.625, 0.5625, 0.625, 0.6875, 0.625, 0.75, 0.5938, 0.75, 0.5938, 0.6875, 0.625, 0.625, 0.625, 0.6875, 0.5938, 0.6875, 0.5938, 0.625, 0.625, 0.5625, 0.625, 0.625, 0.5938, 0.625, 0.5938, 0.5625, 0.625, 0.5, 0.625, 0.5625, 0.5938, 0.5625, 0.5938, 0.5, 0.625, 0.9375, 0.6094, 1.0, 0.5938, 0.9375, 0.625, 0.4375, 0.625, 0.5, 0.5938, 0.5, 0.5938, 0.4375, 0.625, 0.875, 0.625, 0.9375, 0.5938, 0.9375, 0.5938, 0.875, 0.625, 0.8125, 0.625, 0.875, 0.5938, 0.875, 0.5938, 0.8125, 0.625, 0.75, 0.625, 0.8125, 0.5938, 0.8125, 0.5938, 0.75, 0.5938, 0.9375, 0.5781, 1.0, 0.5625, 0.9375, 0.5938, 0.4375, 0.5938, 0.5, 0.5625, 0.5, 0.5625, 0.4375, 0.5938, 0.875, 0.5938, 0.9375, 0.5625, 0.9375, 0.5625, 0.875, 0.5938, 0.8125, 0.5938, 0.875, 0.5625, 0.875, 0.5625, 0.8125, 0.5938, 0.75, 0.5938, 0.8125, 0.5625, 0.8125, 0.5625, 0.75, 0.5938, 0.6875, 0.5938, 0.75, 0.5625, 0.75, 0.5625, 0.6875, 0.5938, 0.625, 0.5938, 0.6875, 0.5625, 0.6875, 0.5625, 0.625, 0.5938, 0.5625, 0.5938, 0.625, 0.5625, 0.625, 0.5625, 0.5625, 0.5938, 0.5, 0.5938, 0.5625, 0.5625, 0.5625, 0.5625, 0.5, 0.5625, 0.6875, 0.5625, 0.75, 0.5312, 0.75, 0.5312, 0.6875, 0.5625, 0.625, 0.5625, 0.6875, 0.5312, 0.6875, 0.5312, 0.625, 0.5625, 0.5625, 0.5625, 0.625, 0.5312, 0.625, 0.5312, 0.5625, 0.5625, 0.5, 0.5625, 0.5625, 0.5312, 0.5625, 0.5312, 0.5, 0.5625, 0.9375, 0.5469, 1.0, 0.5312, 0.9375, 0.5625, 0.4375, 0.5625, 0.5, 0.5312, 0.5, 0.5312, 0.4375, 0.5625, 0.875, 0.5625, 0.9375, 0.5312, 0.9375, 0.5312, 0.875, 0.5625, 0.8125, 0.5625, 0.875, 0.5312, 0.875, 0.5312, 0.8125, 0.5625, 0.75, 0.5625, 0.8125, 0.5312, 0.8125, 0.5312, 0.75, 0.5312, 0.4375, 0.5312, 0.5, 0.5, 0.5, 0.5, 0.4375, 0.5312, 0.875, 0.5312, 0.9375, 0.5, 0.9375, 0.5, 0.875, 0.5312, 0.8125, 0.5312, 0.875, 0.5, 0.875, 0.5, 0.8125, 0.5312, 0.75, 0.5312, 0.8125, 0.5, 0.8125, 0.5, 0.75, 0.5312, 0.6875, 0.5312, 0.75, 0.5, 0.75, 0.5, 0.6875, 0.5312, 0.625, 0.5312, 0.6875, 0.5, 0.6875, 0.5, 0.625, 0.5312, 0.5625, 0.5312, 0.625, 0.5, 0.625, 0.5, 0.5625, 0.5312, 0.5, 0.5312, 0.5625, 0.5, 0.5625, 0.5, 0.5, 0.5312, 0.9375, 0.5156, 1.0, 0.5, 0.9375, 0.5, 0.625, 0.5, 0.6875, 0.4687, 0.6875, 0.4688, 0.625, 0.5, 0.5625, 0.5, 0.625, 0.4688, 0.625, 0.4688, 0.5625, 0.5, 0.5, 0.5, 0.5625, 0.4688, 0.5625, 0.4687, 0.5, 0.5, 0.9375, 0.4844, 1.0, 0.4688, 0.9375, 0.5, 0.4375, 0.5, 0.5, 0.4687, 0.5, 0.4688, 0.4375, 0.5, 0.875, 0.5, 0.9375, 0.4688, 0.9375, 0.4688, 0.875, 0.5, 0.8125, 0.5, 0.875, 0.4688, 0.875, 0.4688, 0.8125, 0.5, 0.75, 0.5, 0.8125, 0.4688, 0.8125, 0.4688, 0.75, 0.5, 0.6875, 0.5, 0.75, 0.4688, 0.75, 0.4687, 0.6875, 0.4688, 0.8125, 0.4688, 0.875, 0.4375, 0.875, 0.4375, 0.8125, 0.4688, 0.75, 0.4688, 0.8125, 0.4375, 0.8125, 0.4375, 0.75, 0.4687, 0.6875, 0.4688, 0.75, 0.4375, 0.75, 0.4375, 0.6875, 0.4688, 0.625, 0.4687, 0.6875, 0.4375, 0.6875, 0.4375, 0.625, 0.4688, 0.5625, 0.4688, 0.625, 0.4375, 0.625, 0.4375, 0.5625, 0.4687, 0.5, 0.4688, 0.5625, 0.4375, 0.5625, 0.4375, 0.5, 0.4688, 0.9375, 0.4531, 1.0, 0.4375, 0.9375, 0.4688, 0.4375, 0.4687, 0.5, 0.4375, 0.5, 0.4375, 0.4375, 0.4688, 0.875, 0.4688, 0.9375, 0.4375, 0.9375, 0.4375, 0.875, 0.4375, 0.5625, 0.4375, 0.625, 0.4062, 0.625, 0.4062, 0.5625, 0.4375, 0.5, 0.4375, 0.5625, 0.4062, 0.5625, 0.4062, 0.5, 0.4375, 0.9375, 0.4219, 1.0, 0.4062, 0.9375, 0.4375, 0.4375, 0.4375, 0.5, 0.4062, 0.5, 0.4062, 0.4375, 0.4375, 0.875, 0.4375, 0.9375, 0.4062, 0.9375, 0.4062, 0.875, 0.4375, 0.8125, 0.4375, 0.875, 0.4062, 0.875, 0.4062, 0.8125, 0.4375, 0.75, 0.4375, 0.8125, 0.4062, 0.8125, 0.4062, 0.75, 0.4375, 0.6875, 0.4375, 0.75, 0.4062, 0.75, 0.4062, 0.6875, 0.4375, 0.625, 0.4375, 0.6875, 0.4062, 0.6875, 0.4062, 0.625, 0.4062, 0.8125, 0.4062, 0.875, 0.375, 0.875, 0.375, 0.8125, 0.4062, 0.75, 0.4062, 0.8125, 0.375, 0.8125, 0.375, 0.75, 0.4062, 0.6875, 0.4062, 0.75, 0.375, 0.75, 0.375, 0.6875, 0.4062, 0.625, 0.4062, 0.6875, 0.375, 0.6875, 0.375, 0.625, 0.4062, 0.5625, 0.4062, 0.625, 0.375, 0.625, 0.375, 0.5625, 0.4062, 0.5, 0.4062, 0.5625, 0.375, 0.5625, 0.375, 0.5, 0.4062, 0.9375, 0.3906, 1.0, 0.375, 0.9375, 0.4062, 0.4375, 0.4062, 0.5, 0.375, 0.5, 0.375, 0.4375, 0.4062, 0.875, 0.4062, 0.9375, 0.375, 0.9375, 0.375, 0.875, 0.375, 0.5625, 0.375, 0.625, 0.3438, 0.625, 0.3438, 0.5625, 0.375, 0.5, 0.375, 0.5625, 0.3438, 0.5625, 0.3437, 0.5, 0.375, 0.9375, 0.3594, 1.0, 0.3438, 0.9375, 0.375, 0.4375, 0.375, 0.5, 0.3437, 0.5, 0.3438, 0.4375, 0.375, 0.875, 0.375, 0.9375, 0.3438, 0.9375, 0.3438, 0.875, 0.375, 0.8125, 0.375, 0.875, 0.3438, 0.875, 0.3438, 0.8125, 0.375, 0.75, 0.375, 0.8125, 0.3438, 0.8125, 0.3438, 0.75, 0.375, 0.6875, 0.375, 0.75, 0.3438, 0.75, 0.3438, 0.6875, 0.375, 0.625, 0.375, 0.6875, 0.3438, 0.6875, 0.3438, 0.625, 0.3438, 0.75, 0.3438, 0.8125, 0.3125, 0.8125, 0.3125, 0.75, 0.3438, 0.6875, 0.3438, 0.75, 0.3125, 0.75, 0.3125, 0.6875, 0.3438, 0.625, 0.3438, 0.6875, 0.3125, 0.6875, 0.3125, 0.625, 0.3438, 0.5625, 0.3438, 0.625, 0.3125, 0.625, 0.3125, 0.5625, 0.3437, 0.5, 0.3438, 0.5625, 0.3125, 0.5625, 0.3125, 0.5, 0.3438, 0.9375, 0.3281, 1.0, 0.3125, 0.9375, 0.3438, 0.4375, 0.3437, 0.5, 0.3125, 0.5, 0.3125, 0.4375, 0.3438, 0.875, 0.3438, 0.9375, 0.3125, 0.9375, 0.3125, 0.875, 0.3438, 0.8125, 0.3438, 0.875, 0.3125, 0.875, 0.3125, 0.8125, 0.3125, 0.5, 0.3125, 0.5625, 0.2812, 0.5625, 0.2812, 0.5, 0.3125, 0.9375, 0.2969, 1.0, 0.2812, 0.9375, 0.3125, 0.4375, 0.3125, 0.5, 0.2812, 0.5, 0.2812, 0.4375, 0.3125, 0.875, 0.3125, 0.9375, 0.2812, 0.9375, 0.2812, 0.875, 0.3125, 0.8125, 0.3125, 0.875, 0.2812, 0.875, 0.2812, 0.8125, 0.3125, 0.75, 0.3125, 0.8125, 0.2812, 0.8125, 0.2812, 0.75, 0.3125, 0.6875, 0.3125, 0.75, 0.2812, 0.75, 0.2812, 0.6875, 0.3125, 0.625, 0.3125, 0.6875, 0.2812, 0.6875, 0.2812, 0.625, 0.3125, 0.5625, 0.3125, 0.625, 0.2812, 0.625, 0.2812, 0.5625, 0.2812, 0.75, 0.2812, 0.8125, 0.25, 0.8125, 0.25, 0.75, 0.2812, 0.6875, 0.2812, 0.75, 0.25, 0.75, 0.25, 0.6875, 0.2812, 0.625, 0.2812, 0.6875, 0.25, 0.6875, 0.25, 0.625, 0.2812, 0.5625, 0.2812, 0.625, 0.25, 0.625, 0.25, 0.5625, 0.2812, 0.5, 0.2812, 0.5625, 0.25, 0.5625, 0.25, 0.5, 0.2812, 0.9375, 0.2656, 1.0, 0.25, 0.9375, 0.2812, 0.4375, 0.2812, 0.5, 0.25, 0.5, 0.25, 0.4375, 0.2812, 0.875, 0.2812, 0.9375, 0.25, 0.9375, 0.25, 0.875, 0.2812, 0.8125, 0.2812, 0.875, 0.25, 0.875, 0.25, 0.8125, 0.25, 0.5, 0.25, 0.5625, 0.2188, 0.5625, 0.2187, 0.5, 0.25, 0.9375, 0.2344, 1.0, 0.2188, 0.9375, 0.25, 0.4375, 0.25, 0.5, 0.2187, 0.5, 0.2188, 0.4375, 0.25, 0.875, 0.25, 0.9375, 0.2188, 0.9375, 0.2188, 0.875, 0.25, 0.8125, 0.25, 0.875, 0.2188, 0.875, 0.2188, 0.8125, 0.25, 0.75, 0.25, 0.8125, 0.2188, 0.8125, 0.2188, 0.75, 0.25, 0.6875, 0.25, 0.75, 0.2188, 0.75, 0.2188, 0.6875, 0.25, 0.625, 0.25, 0.6875, 0.2188, 0.6875, 0.2188, 0.625, 0.25, 0.5625, 0.25, 0.625, 0.2188, 0.625, 0.2188, 0.5625, 0.2188, 0.6875, 0.2188, 0.75, 0.1875, 0.75, 0.1875, 0.6875, 0.2188, 0.625, 0.2188, 0.6875, 0.1875, 0.6875, 0.1875, 0.625, 0.2188, 0.5625, 0.2188, 0.625, 0.1875, 0.625, 0.1875, 0.5625, 0.2187, 0.5, 0.2188, 0.5625, 0.1875, 0.5625, 0.1875, 0.5, 0.2188, 0.9375, 0.2031, 1.0, 0.1875, 0.9375, 0.2188, 0.4375, 0.2187, 0.5, 0.1875, 0.5, 0.1875, 0.4375, 0.2188, 0.875, 0.2188, 0.9375, 0.1875, 0.9375, 0.1875, 0.875, 0.2188, 0.8125, 0.2188, 0.875, 0.1875, 0.875, 0.1875, 0.8125, 0.2188, 0.75, 0.2188, 0.8125, 0.1875, 0.8125, 0.1875, 0.75, 0.1875, 0.4375, 0.1875, 0.5, 0.1562, 0.5, 0.1562, 0.4375, 0.1875, 0.875, 0.1875, 0.9375, 0.1563, 0.9375, 0.1562, 0.875, 0.1875, 0.8125, 0.1875, 0.875, 0.1562, 0.875, 0.1562, 0.8125, 0.1875, 0.75, 0.1875, 0.8125, 0.1562, 0.8125, 0.1562, 0.75, 0.1875, 0.6875, 0.1875, 0.75, 0.1562, 0.75, 0.1562, 0.6875, 0.1875, 0.625, 0.1875, 0.6875, 0.1562, 0.6875, 0.1563, 0.625, 0.1875, 0.5625, 0.1875, 0.625, 0.1563, 0.625, 0.1562, 0.5625, 0.1875, 0.5, 0.1875, 0.5625, 0.1562, 0.5625, 0.1562, 0.5, 0.1875, 0.9375, 0.1719, 1.0, 0.1563, 0.9375, 0.1563, 0.625, 0.1562, 0.6875, 0.125, 0.6875, 0.125, 0.625, 0.1562, 0.5625, 0.1563, 0.625, 0.125, 0.625, 0.125, 0.5625, 0.1562, 0.5, 0.1562, 0.5625, 0.125, 0.5625, 0.125, 0.5, 0.1563, 0.9375, 0.1406, 1.0, 0.125, 0.9375, 0.1562, 0.4375, 0.1562, 0.5, 0.125, 0.5, 0.125, 0.4375, 0.1562, 0.875, 0.1563, 0.9375, 0.125, 0.9375, 0.125, 0.875, 0.1562, 0.8125, 0.1562, 0.875, 0.125, 0.875, 0.125, 0.8125, 0.1562, 0.75, 0.1562, 0.8125, 0.125, 0.8125, 0.125, 0.75, 0.1562, 0.6875, 0.1562, 0.75, 0.125, 0.75, 0.125, 0.6875, 0.125, 0.875, 0.125, 0.9375, 0.09375, 0.9375, 0.09375, 0.875, 0.125, 0.8125, 0.125, 0.875, 0.09375, 0.875, 0.09375, 0.8125, 0.125, 0.75, 0.125, 0.8125, 0.09375, 0.8125, 0.09375, 0.75, 0.125, 0.6875, 0.125, 0.75, 0.09375, 0.75, 0.09375, 0.6875, 0.125, 0.625, 0.125, 0.6875, 0.09375, 0.6875, 0.09375, 0.625, 0.125, 0.5625, 0.125, 0.625, 0.09375, 0.625, 0.09375, 0.5625, 0.125, 0.5, 0.125, 0.5625, 0.09375, 0.5625, 0.09375, 0.5, 0.125, 0.9375, 0.1094, 1.0, 0.09375, 0.9375, 0.125, 0.4375, 0.125, 0.5, 0.09375, 0.5, 0.09375, 0.4375, 0.09375, 0.625, 0.09375, 0.6875, 0.0625, 0.6875, 0.0625, 0.625, 0.09375, 0.5625, 0.09375, 0.625, 0.0625, 0.625, 0.0625, 0.5625, 0.09375, 0.5, 0.09375, 0.5625, 0.0625, 0.5625, 0.0625, 0.5, 0.09375, 0.9375, 0.07812, 1.0, 0.0625, 0.9375, 0.09375, 0.4375, 0.09375, 0.5, 0.0625, 0.5, 0.0625, 0.4375, 0.09375, 0.875, 0.09375, 0.9375, 0.0625, 0.9375, 0.0625, 0.875, 0.09375, 0.8125, 0.09375, 0.875, 0.0625, 0.875, 0.0625, 0.8125, 0.09375, 0.75, 0.09375, 0.8125, 0.0625, 0.8125, 0.0625, 0.75, 0.09375, 0.6875, 0.09375, 0.75, 0.0625, 0.75, 0.0625, 0.6875, 0.0625, 0.8125, 0.0625, 0.875, 0.03125, 0.875, 0.03125, 0.8125, 0.0625, 0.75, 0.0625, 0.8125, 0.03125, 0.8125, 0.03125, 0.75, 0.0625, 0.6875, 0.0625, 0.75, 0.03125, 0.75, 0.03125, 0.6875, 0.0625, 0.625, 0.0625, 0.6875, 0.03125, 0.6875, 0.03125, 0.625, 0.0625, 0.5625, 0.0625, 0.625, 0.03125, 0.625, 0.03125, 0.5625, 0.0625, 0.5, 0.0625, 0.5625, 0.03125, 0.5625, 0.03125, 0.5, 0.0625, 0.9375, 0.04687, 1.0, 0.03125, 0.9375, 0.0625, 0.4375, 0.0625, 0.5, 0.03125, 0.5, 0.03125, 0.4375, 0.0625, 0.875, 0.0625, 0.9375, 0.03125, 0.9375, 0.03125, 0.875, 0.03125, 0.5625, 0.03125, 0.625, 0.0, 0.625, 0.0, 0.5625, 0.03125, 0.5, 0.03125, 0.5625, 0.0, 0.5625, 0.0, 0.5, 0.03125, 0.9375, 0.01562, 1.0, 0.0, 0.9375, 0.03125, 0.4375, 0.03125, 0.5, 0.0, 0.5, 0.0, 0.4375, 0.03125, 0.875, 0.03125, 0.9375, 0.0, 0.9375, 0.0, 0.875, 0.03125, 0.8125, 0.03125, 0.875, 0.0, 0.875, 0.0, 0.8125, 0.03125, 0.75, 0.03125, 0.8125, 0.0, 0.8125, 0.0, 0.75, 0.03125, 0.6875, 0.03125, 0.75, 0.0, 0.75, 0.0, 0.6875, 0.03125, 0.625, 0.03125, 0.6875, 0.0, 0.6875, 0.0, 0.625, 1.0, 0.8125, 1.0, 0.875, 0.9687, 0.875, 0.9687, 0.8125, 1.0, 0.75, 1.0, 0.8125, 0.9687, 0.8125, 0.9688, 0.75, 1.0, 0.6875, 1.0, 0.75, 0.9688, 0.75, 0.9687, 0.6875, 1.0, 0.625, 1.0, 0.6875, 0.9687, 0.6875, 0.9688, 0.625, 1.0, 0.5625, 1.0, 0.625, 0.9688, 0.625, 0.9687, 0.5625, 1.0, 0.5, 1.0, 0.5625, 0.9687, 0.5625, 0.9687, 0.5, 1.0, 0.9375, 0.9844, 1.0, 0.9688, 0.9375, 1.0, 0.4375, 1.0, 0.5, 0.9687, 0.5, 0.9687, 0.4375, 1.0, 0.875, 1.0, 0.9375, 0.9688, 0.9375, 0.9687, 0.875, 0.9687, 0.5625, 0.9688, 0.625, 0.9375, 0.625, 0.9375, 0.5625, 0.9687, 0.5, 0.9687, 0.5625, 0.9375, 0.5625, 0.9375, 0.5, 0.9688, 0.9375, 0.9531, 1.0, 0.9375, 0.9375, 0.9687, 0.4375, 0.9687, 0.5, 0.9375, 0.5, 0.9375, 0.4375, 0.9687, 0.875, 0.9688, 0.9375, 0.9375, 0.9375, 0.9375, 0.875, 0.9687, 0.8125, 0.9687, 0.875, 0.9375, 0.875, 0.9375, 0.8125, 0.9688, 0.75, 0.9687, 0.8125, 0.9375, 0.8125, 0.9375, 0.75, 0.9687, 0.6875, 0.9688, 0.75, 0.9375, 0.75, 0.9375, 0.6875, 0.9688, 0.625, 0.9687, 0.6875, 0.9375, 0.6875, 0.9375, 0.625, 0.9375, 0.75, 0.9375, 0.8125, 0.9062, 0.8125, 0.9062, 0.75, 0.9375, 0.6875, 0.9375, 0.75, 0.9062, 0.75, 0.9062, 0.6875, 0.9375, 0.625, 0.9375, 0.6875, 0.9062, 0.6875, 0.9062, 0.625, 0.9375, 0.5625, 0.9375, 0.625, 0.9062, 0.625, 0.9062, 0.5625, 0.9375, 0.5, 0.9375, 0.5625, 0.9062, 0.5625, 0.9062, 0.5, 0.9375, 0.9375, 0.9219, 1.0, 0.9062, 0.9375, 0.9375, 0.4375, 0.9375, 0.5, 0.9062, 0.5, 0.9062, 0.4375, 0.9375, 0.875, 0.9375, 0.9375, 0.9062, 0.9375, 0.9062, 0.875, 0.9375, 0.8125, 0.9375, 0.875, 0.9062, 0.875, 0.9062, 0.8125, 0.9062, 0.5, 0.9062, 0.5625, 0.875, 0.5625, 0.875, 0.5, 0.9062, 0.9375, 0.8906, 1.0, 0.875, 0.9375, 0.9062, 0.4375, 0.9062, 0.5, 0.875, 0.5, 0.875, 0.4375, 0.9062, 0.875, 0.9062, 0.9375, 0.875, 0.9375, 0.875, 0.875, 0.9062, 0.8125, 0.9062, 0.875, 0.875, 0.875, 0.875, 0.8125, 0.9062, 0.75, 0.9062, 0.8125, 0.875, 0.8125, 0.875, 0.75, 0.9062, 0.6875, 0.9062, 0.75, 0.875, 0.75, 0.875, 0.6875, 0.9062, 0.625, 0.9062, 0.6875, 0.875, 0.6875, 0.875, 0.625, 0.9062, 0.5625, 0.9062, 0.625, 0.875, 0.625, 0.875, 0.5625, 0.875, 0.6875, 0.875, 0.75, 0.8438, 0.75, 0.8437, 0.6875, 0.875, 0.625, 0.875, 0.6875, 0.8437, 0.6875, 0.8438, 0.625, 0.875, 0.5625, 0.875, 0.625, 0.8438, 0.625, 0.8437, 0.5625, 0.875, 0.5, 0.875, 0.5625, 0.8437, 0.5625, 0.8437, 0.5, 0.875, 0.9375, 0.8594, 1.0, 0.8438, 0.9375, 0.875, 0.4375, 0.875, 0.5, 0.8437, 0.5, 0.8437, 0.4375, 0.875, 0.875, 0.875, 0.9375, 0.8438, 0.9375, 0.8438, 0.875, 0.875, 0.8125, 0.875, 0.875, 0.8438, 0.875, 0.8437, 0.8125, 0.875, 0.75, 0.875, 0.8125, 0.8437, 0.8125, 0.8438, 0.75, 0.8438, 0.9375, 0.8281, 1.0, 0.8125, 0.9375, 0.8437, 0.4375, 0.8437, 0.5, 0.8125, 0.5, 0.8125, 0.4375, 0.8438, 0.875, 0.8438, 0.9375, 0.8125, 0.9375, 0.8125, 0.875, 0.8437, 0.8125, 0.8438, 0.875, 0.8125, 0.875, 0.8125, 0.8125, 0.8438, 0.75, 0.8437, 0.8125, 0.8125, 0.8125, 0.8125, 0.75, 0.8437, 0.6875, 0.8438, 0.75, 0.8125, 0.75, 0.8125, 0.6875, 0.8438, 0.625, 0.8437, 0.6875, 0.8125, 0.6875, 0.8125, 0.625, 0.8437, 0.5625, 0.8438, 0.625, 0.8125, 0.625, 0.8125, 0.5625, 0.8437, 0.5, 0.8437, 0.5625, 0.8125, 0.5625, 0.8125, 0.5, 0.8125, 0.6875, 0.8125, 0.75, 0.7812, 0.75, 0.7812, 0.6875, 0.8125, 0.625, 0.8125, 0.6875, 0.7812, 0.6875, 0.7812, 0.625, 0.8125, 0.5625, 0.8125, 0.625, 0.7812, 0.625, 0.7812, 0.5625, 0.8125, 0.5, 0.8125, 0.5625, 0.7812, 0.5625, 0.7812, 0.5, 0.8125, 0.9375, 0.7969, 1.0, 0.7812, 0.9375, 0.8125, 0.4375, 0.8125, 0.5, 0.7812, 0.5, 0.7812, 0.4375, 0.8125, 0.875, 0.8125, 0.9375, 0.7812, 0.9375, 0.7812, 0.875, 0.8125, 0.8125, 0.8125, 0.875, 0.7812, 0.875, 0.7812, 0.8125, 0.8125, 0.75, 0.8125, 0.8125, 0.7812, 0.8125, 0.7812, 0.75, 0.7812, 0.4375, 0.7812, 0.5, 0.75, 0.5, 0.75, 0.4375, 0.7812, 0.875, 0.7812, 0.9375, 0.75, 0.9375, 0.75, 0.875, 0.7812, 0.8125, 0.7812, 0.875, 0.75, 0.875, 0.75, 0.8125, 0.7812, 0.75, 0.7812, 0.8125, 0.75, 0.8125, 0.75, 0.75, 0.7812, 0.6875, 0.7812, 0.75, 0.75, 0.75, 0.75, 0.6875, 0.7812, 0.625, 0.7812, 0.6875, 0.75, 0.6875, 0.75, 0.625, 0.7812, 0.5625, 0.7812, 0.625, 0.75, 0.625, 0.75, 0.5625, 0.7812, 0.5, 0.7812, 0.5625, 0.75, 0.5625, 0.75, 0.5, 0.7812, 0.9375, 0.7656, 1.0, 0.75, 0.9375])
me_sphere.materials.append(mat_material_001)
me_sphere.materials.append(mat_pupille)
me_sphere.update()

# ---- objects
ob_corps = bpy.data.objects.new('Corps', me_cube)
ob_light = bpy.data.objects.new('Light', light_light)
ob_camera = bpy.data.objects.new('Camera', cam_camera)
ob_reference_orc = bpy.data.objects.new('Reference Orc', None)
ob_yeux = bpy.data.objects.new('Yeux', me_sphere)

# ---- transforms, parenting, visibility, modifiers, constraints
ob_corps.location = (0.0, 0.0, 0.0)
ob_corps.lock_rotations_4d = False
ob_corps.empty_display_type = 'ARROWS'
ob_corps.lineart.crease_threshold = 0.0
_m = ob_corps.modifiers.new('Mirror', 'MIRROR')
_m.use_clip = True
_m = ob_corps.modifiers.new('Subdivision', 'SUBSURF')
_m.levels = 2
ob_light.location = (4.076, 1.005, 5.904)
ob_light.rotation_euler = (0.6503, 0.05522, 1.866)
ob_light.lock_rotations_4d = False
ob_light.empty_display_type = 'ARROWS'
ob_light.color = (0.0, 0.0, 0.0, 0.0)
ob_light.lineart.crease_threshold = 0.0
ob_camera.location = (7.359, -6.926, 4.958)
ob_camera.rotation_euler = (1.109, 0.0, 0.8149)
ob_camera.lock_rotations_4d = False
ob_camera.empty_display_type = 'ARROWS'
ob_camera.color = (0.0, 0.0, 0.0, 0.0)
ob_camera.display_type = 'WIRE'
ob_camera.lineart.crease_threshold = 0.0
ob_reference_orc.location = (0.0, 1.237, 3.495)
ob_reference_orc.rotation_euler = (1.571, -0.0, -0.0)
ob_reference_orc.scale = (1.708, 1.708, 1.708)
ob_reference_orc.empty_display_type = 'IMAGE'
ob_reference_orc.empty_display_size = 5.0
ob_yeux.location = (-2.44e-06, -0.3165, 6.777)
ob_yeux.scale = (0.1091, 0.1091, 0.1091)
_m = ob_yeux.modifiers.new('Mirror', 'MIRROR')

# ---- collection membership
col_collection.objects.link(ob_corps)
col_collection.objects.link(ob_light)
col_collection.objects.link(ob_camera)
col_collection.objects.link(ob_reference_orc)
col_collection.objects.link(ob_yeux)

# ---- scene / render settings (as saved in the file)
scene.camera = ob_camera
scene.frame_start = 1; scene.frame_end = 250; scene.frame_set(0)
scene.render.engine = 'BLENDER_EEVEE_NEXT'
scene.render.bake_bias = 0.0
scene.render.bake_samples = 0
scene.cycles.sampling_pattern = 'TABULATED_SOBOL'
scene.eevee.use_volume_custom_range = False
bpy.context.view_layer.update()
